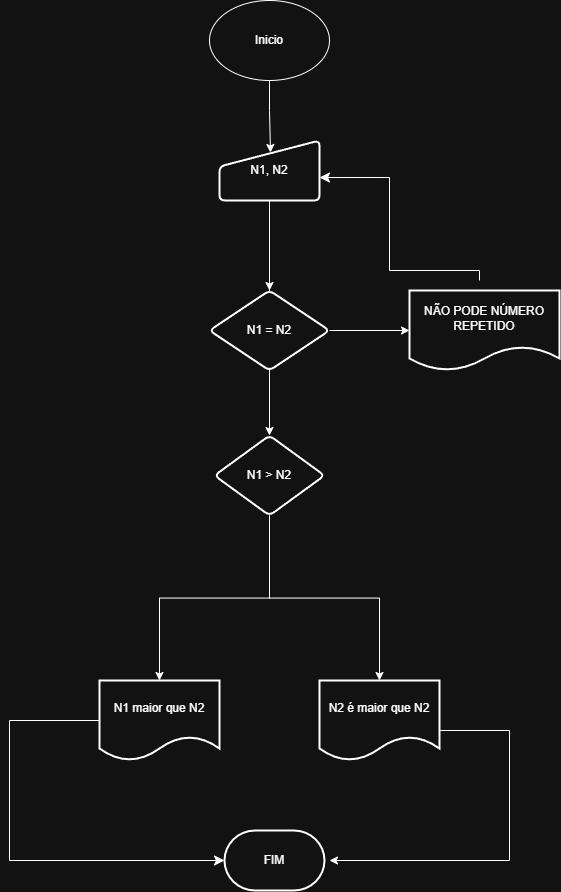

The diagram above was exported from draw.io. Its source (the exported page's mxGraphModel, read from the mxfile embedded in the PNG):
<mxGraphModel dx="2037" dy="1110" grid="1" gridSize="10" guides="1" tooltips="1" connect="1" arrows="1" fold="1" page="1" pageScale="1" pageWidth="827" pageHeight="1169" math="0" shadow="0">
  <root>
    <mxCell id="0" />
    <mxCell id="1" parent="0" />
    <mxCell id="pKdtaBZk7lMtDYEi9Va9-4" edge="1" parent="1" source="pKdtaBZk7lMtDYEi9Va9-1" style="edgeStyle=orthogonalEdgeStyle;rounded=0;orthogonalLoop=1;jettySize=auto;html=1;entryX=0.51;entryY=0.2;entryDx=0;entryDy=0;entryPerimeter=0;" target="pKdtaBZk7lMtDYEi9Va9-2" value="">
      <mxGeometry relative="1" as="geometry" />
    </mxCell>
    <mxCell id="pKdtaBZk7lMtDYEi9Va9-1" parent="1" style="ellipse;whiteSpace=wrap;html=1;" value="Inicio" vertex="1">
      <mxGeometry height="80" width="120" x="330" y="110" as="geometry" />
    </mxCell>
    <mxCell id="pKdtaBZk7lMtDYEi9Va9-59" edge="1" parent="1" source="pKdtaBZk7lMtDYEi9Va9-2" style="edgeStyle=orthogonalEdgeStyle;rounded=0;orthogonalLoop=1;jettySize=auto;html=1;" target="pKdtaBZk7lMtDYEi9Va9-58" value="">
      <mxGeometry relative="1" as="geometry" />
    </mxCell>
    <mxCell id="pKdtaBZk7lMtDYEi9Va9-61" edge="1" parent="1" source="pKdtaBZk7lMtDYEi9Va9-2" style="edgeStyle=orthogonalEdgeStyle;rounded=0;orthogonalLoop=1;jettySize=auto;html=1;" target="pKdtaBZk7lMtDYEi9Va9-60" value="">
      <mxGeometry relative="1" as="geometry" />
    </mxCell>
    <mxCell id="pKdtaBZk7lMtDYEi9Va9-2" parent="1" style="html=1;strokeWidth=2;shape=manualInput;whiteSpace=wrap;rounded=1;size=26;arcSize=11;" value="N1, N2" vertex="1">
      <mxGeometry height="60" width="100" x="340" y="250" as="geometry" />
    </mxCell>
    <mxCell id="pKdtaBZk7lMtDYEi9Va9-63" edge="1" parent="1" source="pKdtaBZk7lMtDYEi9Va9-58" style="edgeStyle=orthogonalEdgeStyle;rounded=0;orthogonalLoop=1;jettySize=auto;html=1;" target="pKdtaBZk7lMtDYEi9Va9-62" value="">
      <mxGeometry relative="1" as="geometry" />
    </mxCell>
    <mxCell id="pKdtaBZk7lMtDYEi9Va9-58" parent="1" style="rhombus;whiteSpace=wrap;html=1;strokeWidth=2;rounded=1;arcSize=11;" value="N1 = N2" vertex="1">
      <mxGeometry height="80" width="120" x="330" y="400" as="geometry" />
    </mxCell>
    <mxCell id="pKdtaBZk7lMtDYEi9Va9-66" edge="1" parent="1" source="pKdtaBZk7lMtDYEi9Va9-60" style="edgeStyle=orthogonalEdgeStyle;rounded=0;orthogonalLoop=1;jettySize=auto;html=1;" target="pKdtaBZk7lMtDYEi9Va9-65" value="">
      <mxGeometry relative="1" as="geometry" />
    </mxCell>
    <mxCell id="pKdtaBZk7lMtDYEi9Va9-68" edge="1" parent="1" source="pKdtaBZk7lMtDYEi9Va9-60" style="edgeStyle=orthogonalEdgeStyle;rounded=0;orthogonalLoop=1;jettySize=auto;html=1;" target="pKdtaBZk7lMtDYEi9Va9-67" value="">
      <mxGeometry relative="1" as="geometry" />
    </mxCell>
    <mxCell id="pKdtaBZk7lMtDYEi9Va9-60" parent="1" style="rhombus;whiteSpace=wrap;html=1;strokeWidth=2;rounded=1;arcSize=11;" value="N1 &amp;gt; N2" vertex="1">
      <mxGeometry height="80" width="110" x="335" y="545" as="geometry" />
    </mxCell>
    <mxCell id="pKdtaBZk7lMtDYEi9Va9-62" parent="1" style="shape=document;whiteSpace=wrap;html=1;boundedLbl=1;strokeWidth=2;rounded=1;arcSize=11;" value="NÃO PODE NÚMERO REPETIDO" vertex="1">
      <mxGeometry height="80" width="150" x="530" y="400" as="geometry" />
    </mxCell>
    <mxCell id="pKdtaBZk7lMtDYEi9Va9-64" edge="1" parent="1" style="edgeStyle=segmentEdgeStyle;endArrow=classic;html=1;curved=0;rounded=0;endSize=8;startSize=8;entryX=1;entryY=0.617;entryDx=0;entryDy=0;entryPerimeter=0;" target="pKdtaBZk7lMtDYEi9Va9-2" value="">
      <mxGeometry height="50" relative="1" width="50" as="geometry">
        <Array as="points">
          <mxPoint x="510" y="380" />
          <mxPoint x="510" y="287" />
        </Array>
        <mxPoint x="600" y="390" as="sourcePoint" />
        <mxPoint x="620" y="330" as="targetPoint" />
      </mxGeometry>
    </mxCell>
    <mxCell id="pKdtaBZk7lMtDYEi9Va9-65" parent="1" style="shape=document;whiteSpace=wrap;html=1;boundedLbl=1;strokeWidth=2;rounded=1;arcSize=11;" value="N1 maior que N2" vertex="1">
      <mxGeometry height="80" width="120" x="220" y="790" as="geometry" />
    </mxCell>
    <mxCell id="pKdtaBZk7lMtDYEi9Va9-67" parent="1" style="shape=document;whiteSpace=wrap;html=1;boundedLbl=1;strokeWidth=2;rounded=1;arcSize=11;" value="N2 é maior que N2" vertex="1">
      <mxGeometry height="80" width="120" x="440" y="790" as="geometry" />
    </mxCell>
    <mxCell id="pKdtaBZk7lMtDYEi9Va9-70" parent="1" style="strokeWidth=2;html=1;shape=mxgraph.flowchart.terminator;whiteSpace=wrap;" value="FIM" vertex="1">
      <mxGeometry height="60" width="100" x="345" y="940" as="geometry" />
    </mxCell>
    <mxCell id="pKdtaBZk7lMtDYEi9Va9-71" edge="1" parent="1" source="pKdtaBZk7lMtDYEi9Va9-65" style="edgeStyle=segmentEdgeStyle;endArrow=classic;html=1;curved=0;rounded=0;endSize=8;startSize=8;entryX=0;entryY=0.5;entryDx=0;entryDy=0;entryPerimeter=0;exitX=0;exitY=0.5;exitDx=0;exitDy=0;" target="pKdtaBZk7lMtDYEi9Va9-70" value="">
      <mxGeometry height="50" relative="1" width="50" as="geometry">
        <Array as="points">
          <mxPoint x="130" y="830" />
          <mxPoint x="130" y="970" />
        </Array>
        <mxPoint x="210" y="980" as="sourcePoint" />
        <mxPoint x="270" y="930" as="targetPoint" />
      </mxGeometry>
    </mxCell>
    <mxCell id="pKdtaBZk7lMtDYEi9Va9-73" edge="1" parent="1" source="pKdtaBZk7lMtDYEi9Va9-67" style="edgeStyle=orthogonalEdgeStyle;rounded=0;orthogonalLoop=1;jettySize=auto;html=1;fontStyle=1;exitX=1;exitY=0.5;exitDx=0;exitDy=0;" value="">
      <mxGeometry relative="1" as="geometry">
        <Array as="points">
          <mxPoint x="560" y="840" />
          <mxPoint x="630" y="840" />
          <mxPoint x="630" y="970" />
        </Array>
        <mxPoint x="620" y="790" as="sourcePoint" />
        <mxPoint x="450" y="970" as="targetPoint" />
      </mxGeometry>
    </mxCell>
  </root>
</mxGraphModel>